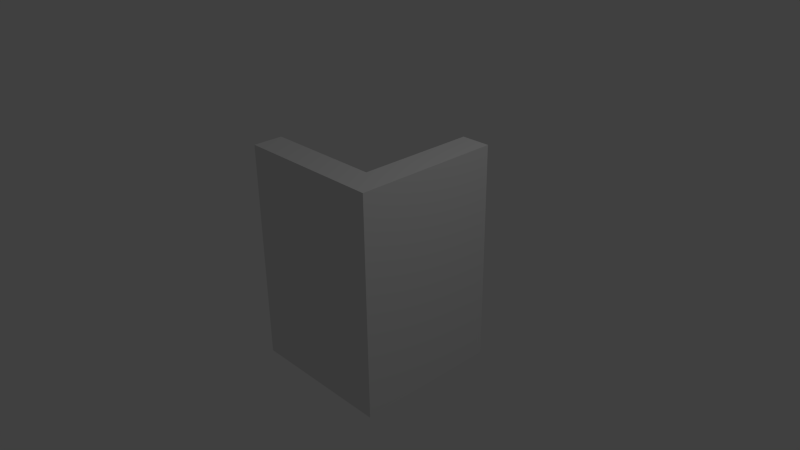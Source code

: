 # Source: mur_deux_adjacents.blend  (saved by Blender 2.61.0; exported with 4.5.12 LTS)
import bpy
from mathutils import Matrix  # noqa: F401  (used for matrix-valued properties, if any)

bpy.ops.wm.read_factory_settings(use_empty=True)
scene = bpy.context.scene
scene.name = 'Scene'

# ---- collections
col_collection_1 = bpy.data.collections.new('Collection 1'); scene.collection.children.link(col_collection_1)

# ---- materials (node trees are filled in below, after node groups)
mat_material = bpy.data.materials.new('Material')
mat_material.alpha_threshold = 0.0
mat_material.use_transparent_shadow = False
mat_material.roughness = 0.5
mat_material.line_color = (0.0, 0.0, 0.0, 1.0)

# ---- material node trees

# ---- world
world_world = bpy.data.worlds.new('World'); scene.world = world_world
world_world.color = (0.05088, 0.05088, 0.05088)
world_world.use_sun_shadow = False
world_world.sun_shadow_jitter_overblur = 0.0
world_world.cycles.sampling_method = 'MANUAL'
world_world.cycles.sample_map_resolution = 256

# ---- cameras
cam_camera = bpy.data.cameras.new('Camera')
cam_camera.clip_end = 100.0
cam_camera.lens = 35.0
cam_camera.sensor_width = 32.0
cam_camera.sensor_height = 18.0
cam_camera.ortho_scale = 7.314
cam_camera.dof.focus_distance = 0.0
cam_camera.dof.aperture_fstop = 128.0

# ---- lights
light_lamp = bpy.data.lights.new('Lamp', 'POINT')
light_lamp.transmission_factor = 0.0
light_lamp.cutoff_distance = 30.0
light_lamp.energy = 100.0
light_lamp.shadow_buffer_clip_start = 1.001
light_lamp.shadow_soft_size = 1.0
light_lamp.shadow_maximum_resolution = 0.006
light_lamp.use_absolute_resolution = True
light_lamp.cycles.use_multiple_importance_sampling = False

# ---- meshes
me_cube = bpy.data.meshes.new('Cube')
me_cube.from_pydata([(1.0, 1.0, -1.0), (1.0, -1.0, -1.0), (-1.0, -1.0, -1.0), (1.0, 1.0, 1.0), (1.0, -1.0, 1.0), (-1.0, -1.0, 1.0), (0.6, 1.0, -1.0), (0.6, -1.0, -1.0), (0.6, 1.0, 1.0), (0.6, -1.0, 1.0), (1.0, -0.6, -1.0), (-1.0, -0.6, -1.0), (1.0, -0.6, 1.0), (-1.0, -0.6, 1.0), (0.6, -0.6, -1.0), (0.6, -0.6, 1.0)], [], [(4, 9, 7, 1), (9, 5, 2, 7), (0, 6, 8, 3), (10, 0, 3, 12), (12, 4, 1, 10), (5, 13, 11, 2), (7, 14, 10, 1), (0, 10, 14, 6), (2, 11, 14, 7), (8, 15, 12, 3), (15, 9, 4, 12), (13, 5, 9, 15), (6, 14, 15, 8), (11, 13, 15, 14)])
me_cube.materials.append(mat_material)
me_cube.use_remesh_preserve_volume = False
me_cube.use_remesh_preserve_attributes = False
me_cube.use_mirror_vertex_groups = False
me_cube.update()

# ---- objects
ob_cube = bpy.data.objects.new('Cube', me_cube)
ob_lamp = bpy.data.objects.new('Lamp', light_lamp)
ob_camera = bpy.data.objects.new('Camera', cam_camera)

# ---- transforms, parenting, visibility, modifiers, constraints
ob_cube.location = (0.0, 0.0, 0.0)
ob_cube.scale = (1.0, 1.0, 1.5)
ob_cube.lock_rotations_4d = False
ob_cube.empty_display_type = 'ARROWS'
ob_cube.lineart.crease_threshold = 0.0
ob_lamp.location = (4.076, 1.005, 5.904)
ob_lamp.rotation_euler = (0.6503, 0.05522, 1.866)
ob_lamp.lock_rotations_4d = False
ob_lamp.empty_display_type = 'ARROWS'
ob_lamp.color = (0.0, 0.0, 0.0, 0.0)
ob_lamp.lineart.crease_threshold = 0.0
ob_camera.location = (7.481, -6.508, 5.344)
ob_camera.rotation_euler = (1.109, 0.01082, 0.8149)
ob_camera.lock_rotations_4d = False
ob_camera.empty_display_type = 'ARROWS'
ob_camera.color = (0.0, 0.0, 0.0, 0.0)
ob_camera.display_type = 'WIRE'
ob_camera.lineart.crease_threshold = 0.0

# ---- collection membership
col_collection_1.objects.link(ob_cube)
col_collection_1.objects.link(ob_lamp)
col_collection_1.objects.link(ob_camera)

# ---- scene / render settings (as saved in the file)
scene.camera = ob_camera
scene.frame_start = 1; scene.frame_end = 250; scene.frame_set(1)
scene.render.engine = 'BLENDER_EEVEE_NEXT'
scene.render.image_settings.color_mode = 'RGB'
scene.render.image_settings.compression = 90
scene.render.resolution_percentage = 50
scene.render.dither_intensity = 0.0
scene.render.bake_margin = 2
scene.render.bake_bias = 0.0
scene.cycles.use_denoising = False
scene.cycles.samples = 10
scene.cycles.sampling_pattern = 'TABULATED_SOBOL'
scene.cycles.light_sampling_threshold = 0.0
scene.cycles.use_adaptive_sampling = False
scene.cycles.use_light_tree = False
scene.cycles.blur_glossy = 0.0
scene.cycles.volume_bounces = 1
scene.cycles.pixel_filter_type = 'GAUSSIAN'
scene.cycles.sample_clamp_indirect = 0.0
scene.view_settings.view_transform = 'Standard'
bpy.context.view_layer.update()
